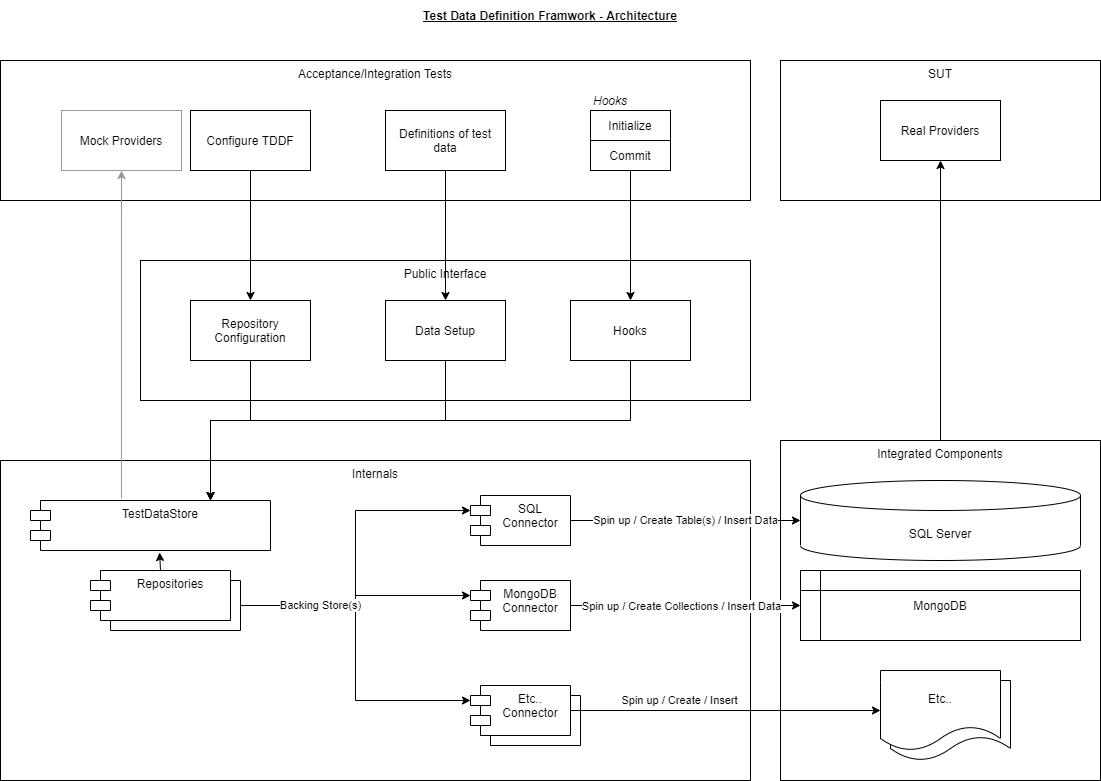

The diagram above was exported from draw.io. Its source (the exported page's mxGraphModel, read from the mxfile embedded in the PNG):
<mxGraphModel dx="1102" dy="942" grid="1" gridSize="10" guides="1" tooltips="1" connect="1" arrows="1" fold="1" page="1" pageScale="1" pageWidth="1169" pageHeight="827" math="0" shadow="0">
  <root>
    <mxCell id="0" />
    <mxCell id="1" parent="0" />
    <mxCell id="DJR1FKehsS_--Y576e4q-32" value="Internals" style="rounded=0;whiteSpace=wrap;html=1;verticalAlign=top;" parent="1" vertex="1">
      <mxGeometry x="30" y="480" width="750" height="320" as="geometry" />
    </mxCell>
    <mxCell id="DJR1FKehsS_--Y576e4q-9" value="SUT" style="rounded=0;whiteSpace=wrap;html=1;verticalAlign=top;" parent="1" vertex="1">
      <mxGeometry x="810" y="80" width="320" height="140" as="geometry" />
    </mxCell>
    <mxCell id="DJR1FKehsS_--Y576e4q-24" style="edgeStyle=orthogonalEdgeStyle;rounded=0;orthogonalLoop=1;jettySize=auto;html=1;entryX=0.5;entryY=1;entryDx=0;entryDy=0;" parent="1" source="DJR1FKehsS_--Y576e4q-14" target="DJR1FKehsS_--Y576e4q-10" edge="1">
      <mxGeometry relative="1" as="geometry" />
    </mxCell>
    <mxCell id="DJR1FKehsS_--Y576e4q-14" value="Integrated Components" style="rounded=0;whiteSpace=wrap;html=1;verticalAlign=top;" parent="1" vertex="1">
      <mxGeometry x="810" y="460" width="320" height="340" as="geometry" />
    </mxCell>
    <mxCell id="DJR1FKehsS_--Y576e4q-18" value="Etc..&#10;Connector" style="shape=module;align=left;spacingLeft=20;align=center;verticalAlign=top;" parent="1" vertex="1">
      <mxGeometry x="510" y="715" width="100" height="50" as="geometry" />
    </mxCell>
    <mxCell id="DJR1FKehsS_--Y576e4q-6" value="Acceptance/Integration Tests" style="rounded=0;whiteSpace=wrap;html=1;verticalAlign=top;" parent="1" vertex="1">
      <mxGeometry x="30" y="80" width="750" height="140" as="geometry" />
    </mxCell>
    <mxCell id="DJR1FKehsS_--Y576e4q-1" value="Test Data Definition Framwork - Architecture" style="text;html=1;strokeColor=none;fillColor=none;align=center;verticalAlign=middle;whiteSpace=wrap;rounded=0;fontStyle=5" parent="1" vertex="1">
      <mxGeometry x="40" y="20" width="1080" height="30" as="geometry" />
    </mxCell>
    <mxCell id="DJR1FKehsS_--Y576e4q-23" value="Spin up / Create Table(s) / Insert Data" style="edgeStyle=orthogonalEdgeStyle;rounded=0;orthogonalLoop=1;jettySize=auto;html=1;entryX=0;entryY=0.5;entryDx=0;entryDy=0;entryPerimeter=0;" parent="1" source="DJR1FKehsS_--Y576e4q-2" target="DJR1FKehsS_--Y576e4q-15" edge="1">
      <mxGeometry relative="1" as="geometry" />
    </mxCell>
    <mxCell id="DJR1FKehsS_--Y576e4q-2" value="SQL&#10;Connector" style="shape=module;align=left;spacingLeft=20;align=center;verticalAlign=top;" parent="1" vertex="1">
      <mxGeometry x="500" y="515" width="100" height="50" as="geometry" />
    </mxCell>
    <mxCell id="DJR1FKehsS_--Y576e4q-3" value="TestDataStore" style="shape=module;align=left;spacingLeft=20;align=center;verticalAlign=top;" parent="1" vertex="1">
      <mxGeometry x="60" y="520" width="240" height="50" as="geometry" />
    </mxCell>
    <mxCell id="DJR1FKehsS_--Y576e4q-22" style="edgeStyle=orthogonalEdgeStyle;rounded=0;orthogonalLoop=1;jettySize=auto;html=1;" parent="1" source="DJR1FKehsS_--Y576e4q-4" target="DJR1FKehsS_--Y576e4q-16" edge="1">
      <mxGeometry relative="1" as="geometry" />
    </mxCell>
    <mxCell id="DJR1FKehsS_--Y576e4q-25" value="Spin up / Create Collections / Insert Data" style="edgeLabel;html=1;align=center;verticalAlign=middle;resizable=0;points=[];" parent="DJR1FKehsS_--Y576e4q-22" vertex="1" connectable="0">
      <mxGeometry x="-0.2972" y="-1" relative="1" as="geometry">
        <mxPoint x="29" y="-1" as="offset" />
      </mxGeometry>
    </mxCell>
    <mxCell id="DJR1FKehsS_--Y576e4q-4" value="MongoDB&#10;Connector" style="shape=module;align=left;spacingLeft=20;align=center;verticalAlign=top;" parent="1" vertex="1">
      <mxGeometry x="500" y="600" width="100" height="50" as="geometry" />
    </mxCell>
    <mxCell id="DJR1FKehsS_--Y576e4q-21" value="Spin up / Create / Insert" style="edgeStyle=orthogonalEdgeStyle;rounded=0;orthogonalLoop=1;jettySize=auto;html=1;" parent="1" source="DJR1FKehsS_--Y576e4q-5" target="DJR1FKehsS_--Y576e4q-17" edge="1">
      <mxGeometry x="-0.2903" y="10" relative="1" as="geometry">
        <mxPoint x="-1" as="offset" />
      </mxGeometry>
    </mxCell>
    <mxCell id="DJR1FKehsS_--Y576e4q-5" value="Etc..&#10;Connector" style="shape=module;align=left;spacingLeft=20;align=center;verticalAlign=top;" parent="1" vertex="1">
      <mxGeometry x="500" y="705" width="100" height="50" as="geometry" />
    </mxCell>
    <mxCell id="DJR1FKehsS_--Y576e4q-7" value="Mock Providers" style="rounded=0;whiteSpace=wrap;html=1;strokeColor=#999999;" parent="1" vertex="1">
      <mxGeometry x="91" y="130" width="120" height="60" as="geometry" />
    </mxCell>
    <mxCell id="DJR1FKehsS_--Y576e4q-10" value="Real Providers" style="rounded=0;whiteSpace=wrap;html=1;" parent="1" vertex="1">
      <mxGeometry x="910" y="120" width="120" height="60" as="geometry" />
    </mxCell>
    <mxCell id="DJR1FKehsS_--Y576e4q-15" value="SQL Server" style="shape=cylinder3;whiteSpace=wrap;html=1;boundedLbl=1;backgroundOutline=1;size=15;" parent="1" vertex="1">
      <mxGeometry x="830" y="500" width="280" height="80" as="geometry" />
    </mxCell>
    <mxCell id="DJR1FKehsS_--Y576e4q-16" value="MongoDB" style="shape=internalStorage;whiteSpace=wrap;html=1;backgroundOutline=1;" parent="1" vertex="1">
      <mxGeometry x="830" y="590" width="280" height="70" as="geometry" />
    </mxCell>
    <mxCell id="DJR1FKehsS_--Y576e4q-19" value="Etc.." style="shape=document;whiteSpace=wrap;html=1;boundedLbl=1;" parent="1" vertex="1">
      <mxGeometry x="920" y="700" width="120" height="80" as="geometry" />
    </mxCell>
    <mxCell id="DJR1FKehsS_--Y576e4q-17" value="Etc.." style="shape=document;whiteSpace=wrap;html=1;boundedLbl=1;" parent="1" vertex="1">
      <mxGeometry x="910" y="690" width="120" height="80" as="geometry" />
    </mxCell>
    <mxCell id="DJR1FKehsS_--Y576e4q-26" value="Definitions of test data" style="rounded=0;whiteSpace=wrap;html=1;" parent="1" vertex="1">
      <mxGeometry x="415" y="130" width="120" height="60" as="geometry" />
    </mxCell>
    <mxCell id="DJR1FKehsS_--Y576e4q-29" value="Public Interface" style="rounded=0;whiteSpace=wrap;html=1;verticalAlign=top;" parent="1" vertex="1">
      <mxGeometry x="170" y="280" width="610" height="140" as="geometry" />
    </mxCell>
    <mxCell id="DJR1FKehsS_--Y576e4q-8" style="edgeStyle=orthogonalEdgeStyle;rounded=0;orthogonalLoop=1;jettySize=auto;html=1;entryX=0.5;entryY=1;entryDx=0;entryDy=0;exitX=0.379;exitY=-0.04;exitDx=0;exitDy=0;exitPerimeter=0;strokeColor=#999999;" parent="1" source="DJR1FKehsS_--Y576e4q-3" target="DJR1FKehsS_--Y576e4q-7" edge="1">
      <mxGeometry relative="1" as="geometry" />
    </mxCell>
    <mxCell id="uxRHQPcwrniOR0wFvLyS-10" style="edgeStyle=orthogonalEdgeStyle;rounded=0;orthogonalLoop=1;jettySize=auto;html=1;exitX=0.5;exitY=1;exitDx=0;exitDy=0;" edge="1" parent="1" source="DJR1FKehsS_--Y576e4q-33" target="DJR1FKehsS_--Y576e4q-3">
      <mxGeometry relative="1" as="geometry">
        <Array as="points">
          <mxPoint x="280" y="440" />
          <mxPoint x="240" y="440" />
        </Array>
      </mxGeometry>
    </mxCell>
    <mxCell id="DJR1FKehsS_--Y576e4q-33" value="Repository&lt;br&gt;Configuration" style="rounded=0;whiteSpace=wrap;html=1;" parent="1" vertex="1">
      <mxGeometry x="220" y="320" width="120" height="60" as="geometry" />
    </mxCell>
    <mxCell id="DJR1FKehsS_--Y576e4q-37" style="edgeStyle=orthogonalEdgeStyle;rounded=0;orthogonalLoop=1;jettySize=auto;html=1;entryX=0.75;entryY=0;entryDx=0;entryDy=0;" parent="1" source="DJR1FKehsS_--Y576e4q-34" target="DJR1FKehsS_--Y576e4q-3" edge="1">
      <mxGeometry relative="1" as="geometry">
        <Array as="points">
          <mxPoint x="475" y="440" />
          <mxPoint x="240" y="440" />
        </Array>
      </mxGeometry>
    </mxCell>
    <mxCell id="DJR1FKehsS_--Y576e4q-34" value="Data Setup" style="rounded=0;whiteSpace=wrap;html=1;" parent="1" vertex="1">
      <mxGeometry x="415" y="320" width="120" height="60" as="geometry" />
    </mxCell>
    <mxCell id="DJR1FKehsS_--Y576e4q-36" style="edgeStyle=orthogonalEdgeStyle;rounded=0;orthogonalLoop=1;jettySize=auto;html=1;exitX=0.5;exitY=1;exitDx=0;exitDy=0;entryX=0.5;entryY=0;entryDx=0;entryDy=0;" parent="1" source="DJR1FKehsS_--Y576e4q-35" target="DJR1FKehsS_--Y576e4q-33" edge="1">
      <mxGeometry relative="1" as="geometry" />
    </mxCell>
    <mxCell id="DJR1FKehsS_--Y576e4q-35" value="Configure TDDF" style="rounded=0;whiteSpace=wrap;html=1;" parent="1" vertex="1">
      <mxGeometry x="220" y="130" width="120" height="60" as="geometry" />
    </mxCell>
    <mxCell id="DJR1FKehsS_--Y576e4q-31" style="edgeStyle=orthogonalEdgeStyle;rounded=0;orthogonalLoop=1;jettySize=auto;html=1;exitX=0.5;exitY=1;exitDx=0;exitDy=0;entryX=0.5;entryY=0;entryDx=0;entryDy=0;" parent="1" source="DJR1FKehsS_--Y576e4q-26" target="DJR1FKehsS_--Y576e4q-34" edge="1">
      <mxGeometry relative="1" as="geometry" />
    </mxCell>
    <mxCell id="uxRHQPcwrniOR0wFvLyS-7" style="edgeStyle=orthogonalEdgeStyle;rounded=0;orthogonalLoop=1;jettySize=auto;html=1;exitX=1;exitY=0.5;exitDx=0;exitDy=0;entryX=0;entryY=0;entryDx=0;entryDy=15;entryPerimeter=0;" edge="1" parent="1" source="uxRHQPcwrniOR0wFvLyS-3" target="DJR1FKehsS_--Y576e4q-2">
      <mxGeometry relative="1" as="geometry" />
    </mxCell>
    <mxCell id="uxRHQPcwrniOR0wFvLyS-8" style="edgeStyle=orthogonalEdgeStyle;rounded=0;orthogonalLoop=1;jettySize=auto;html=1;exitX=1;exitY=0.5;exitDx=0;exitDy=0;entryX=0;entryY=0;entryDx=0;entryDy=15;entryPerimeter=0;" edge="1" parent="1" source="uxRHQPcwrniOR0wFvLyS-3" target="DJR1FKehsS_--Y576e4q-4">
      <mxGeometry relative="1" as="geometry" />
    </mxCell>
    <mxCell id="uxRHQPcwrniOR0wFvLyS-9" value="Backing Store(s)" style="edgeStyle=orthogonalEdgeStyle;rounded=0;orthogonalLoop=1;jettySize=auto;html=1;exitX=1;exitY=0.5;exitDx=0;exitDy=0;entryX=0;entryY=0;entryDx=0;entryDy=15;entryPerimeter=0;" edge="1" parent="1" source="uxRHQPcwrniOR0wFvLyS-3" target="DJR1FKehsS_--Y576e4q-5">
      <mxGeometry x="-0.5077" relative="1" as="geometry">
        <mxPoint as="offset" />
      </mxGeometry>
    </mxCell>
    <mxCell id="uxRHQPcwrniOR0wFvLyS-3" value="Repositories" style="shape=module;align=left;spacingLeft=20;align=center;verticalAlign=top;" vertex="1" parent="1">
      <mxGeometry x="130" y="600" width="140" height="50" as="geometry" />
    </mxCell>
    <mxCell id="uxRHQPcwrniOR0wFvLyS-6" style="edgeStyle=orthogonalEdgeStyle;rounded=0;orthogonalLoop=1;jettySize=auto;html=1;exitX=0.5;exitY=0;exitDx=0;exitDy=0;entryX=0.538;entryY=1.04;entryDx=0;entryDy=0;entryPerimeter=0;" edge="1" parent="1" source="uxRHQPcwrniOR0wFvLyS-4" target="DJR1FKehsS_--Y576e4q-3">
      <mxGeometry relative="1" as="geometry" />
    </mxCell>
    <mxCell id="uxRHQPcwrniOR0wFvLyS-4" value="Repositories" style="shape=module;align=left;spacingLeft=20;align=center;verticalAlign=top;" vertex="1" parent="1">
      <mxGeometry x="120" y="590" width="140" height="50" as="geometry" />
    </mxCell>
    <mxCell id="uxRHQPcwrniOR0wFvLyS-11" value="Initialize" style="rounded=0;whiteSpace=wrap;html=1;" vertex="1" parent="1">
      <mxGeometry x="620" y="130" width="80" height="30" as="geometry" />
    </mxCell>
    <mxCell id="uxRHQPcwrniOR0wFvLyS-16" style="edgeStyle=orthogonalEdgeStyle;rounded=0;orthogonalLoop=1;jettySize=auto;html=1;exitX=0.5;exitY=1;exitDx=0;exitDy=0;entryX=0.5;entryY=0;entryDx=0;entryDy=0;" edge="1" parent="1" source="uxRHQPcwrniOR0wFvLyS-12" target="uxRHQPcwrniOR0wFvLyS-15">
      <mxGeometry relative="1" as="geometry" />
    </mxCell>
    <mxCell id="uxRHQPcwrniOR0wFvLyS-12" value="Commit" style="rounded=0;whiteSpace=wrap;html=1;" vertex="1" parent="1">
      <mxGeometry x="620" y="160" width="80" height="30" as="geometry" />
    </mxCell>
    <mxCell id="uxRHQPcwrniOR0wFvLyS-14" value="Hooks" style="text;html=1;strokeColor=none;fillColor=none;align=center;verticalAlign=middle;whiteSpace=wrap;rounded=0;fontStyle=2" vertex="1" parent="1">
      <mxGeometry x="620" y="110" width="40" height="20" as="geometry" />
    </mxCell>
    <mxCell id="uxRHQPcwrniOR0wFvLyS-17" style="edgeStyle=orthogonalEdgeStyle;rounded=0;orthogonalLoop=1;jettySize=auto;html=1;exitX=0.5;exitY=1;exitDx=0;exitDy=0;strokeColor=#000000;entryX=0.75;entryY=0;entryDx=0;entryDy=0;" edge="1" parent="1" source="uxRHQPcwrniOR0wFvLyS-15" target="DJR1FKehsS_--Y576e4q-3">
      <mxGeometry relative="1" as="geometry">
        <Array as="points">
          <mxPoint x="660" y="440" />
          <mxPoint x="240" y="440" />
        </Array>
      </mxGeometry>
    </mxCell>
    <mxCell id="uxRHQPcwrniOR0wFvLyS-15" value="Hooks" style="rounded=0;whiteSpace=wrap;html=1;" vertex="1" parent="1">
      <mxGeometry x="600" y="320" width="120" height="60" as="geometry" />
    </mxCell>
  </root>
</mxGraphModel>